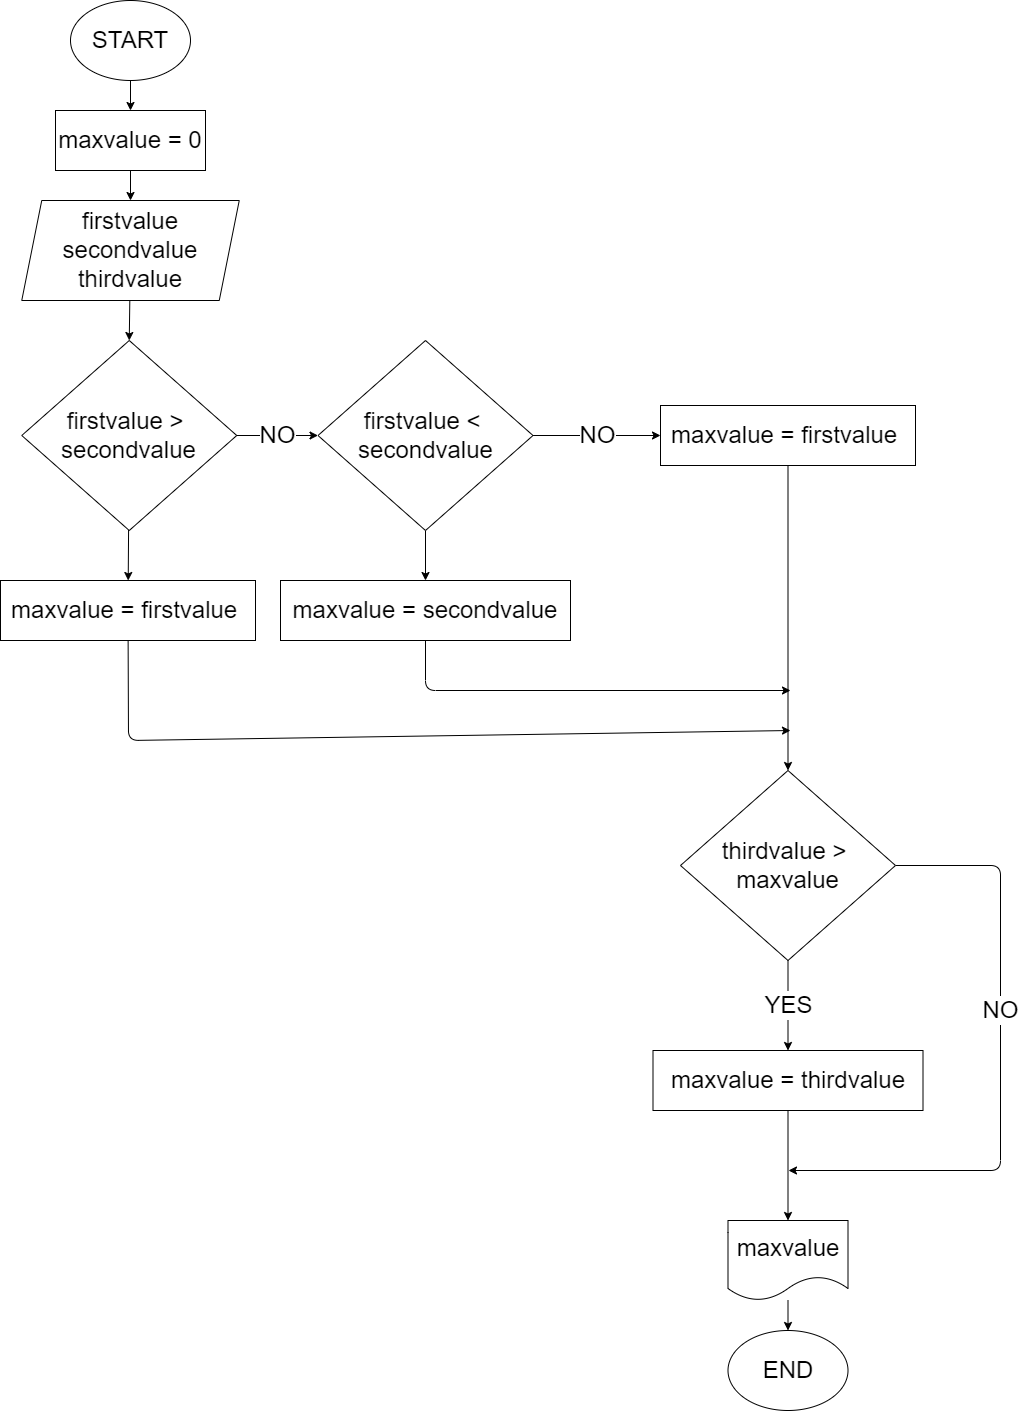

The diagram above was exported from draw.io. Its source (the exported page's mxGraphModel, read from the mxfile embedded in the PNG):
<mxGraphModel dx="1182" dy="520" grid="1" gridSize="10" guides="1" tooltips="1" connect="1" arrows="1" fold="1" page="1" pageScale="1" pageWidth="827" pageHeight="1169" math="0" shadow="0">
  <root>
    <mxCell id="0" />
    <mxCell id="1" parent="0" />
    <mxCell id="4" style="edgeStyle=none;html=1;fontSize=24;fontColor=#000000;strokeColor=#000000;" parent="1" source="2" target="3" edge="1">
      <mxGeometry relative="1" as="geometry" />
    </mxCell>
    <mxCell id="2" value="&lt;font style=&quot;font-size: 24px&quot; color=&quot;#000000&quot;&gt;START&lt;/font&gt;" style="ellipse;whiteSpace=wrap;html=1;fillColor=#FFFFFF;" parent="1" vertex="1">
      <mxGeometry x="110" y="30" width="120" height="80" as="geometry" />
    </mxCell>
    <mxCell id="23" style="edgeStyle=none;html=1;labelBackgroundColor=#FFFFFF;fontSize=24;fontColor=#000000;strokeColor=#000000;" parent="1" source="3" target="6" edge="1">
      <mxGeometry relative="1" as="geometry" />
    </mxCell>
    <mxCell id="3" value="maxvalue = 0" style="rounded=0;whiteSpace=wrap;html=1;fontSize=24;fontColor=#000000;fillColor=#FFFFFF;" parent="1" vertex="1">
      <mxGeometry x="95" y="140" width="150" height="60" as="geometry" />
    </mxCell>
    <mxCell id="5" style="edgeStyle=none;html=1;entryX=0.5;entryY=0;entryDx=0;entryDy=0;fontSize=24;fontColor=#000000;strokeColor=#000000;" parent="1" source="6" target="9" edge="1">
      <mxGeometry relative="1" as="geometry" />
    </mxCell>
    <mxCell id="6" value="firstvalue&lt;br&gt;secondvalue&lt;br&gt;thirdvalue" style="shape=parallelogram;perimeter=parallelogramPerimeter;whiteSpace=wrap;html=1;fixedSize=1;labelBackgroundColor=#FFFFFF;fontSize=24;fontColor=#000000;fillColor=#FFFFFF;" parent="1" vertex="1">
      <mxGeometry x="61.25" y="230" width="217.5" height="100" as="geometry" />
    </mxCell>
    <mxCell id="21" value="NO" style="edgeStyle=none;html=1;labelBackgroundColor=#FFFFFF;fontSize=24;fontColor=#000000;strokeColor=#000000;" parent="1" source="9" target="19" edge="1">
      <mxGeometry relative="1" as="geometry" />
    </mxCell>
    <mxCell id="24" style="edgeStyle=none;html=1;labelBackgroundColor=#FFFFFF;fontSize=24;fontColor=#000000;strokeColor=#000000;" parent="1" source="9" target="22" edge="1">
      <mxGeometry relative="1" as="geometry" />
    </mxCell>
    <mxCell id="9" value="&lt;span&gt;firstvalue &amp;gt;&amp;nbsp;&lt;/span&gt;&lt;br&gt;&lt;span&gt;secondvalue&lt;/span&gt;" style="rhombus;whiteSpace=wrap;html=1;labelBackgroundColor=#FFFFFF;fontSize=24;fontColor=#000000;fillColor=#FFFFFF;" parent="1" vertex="1">
      <mxGeometry x="61.25" y="370" width="215" height="190" as="geometry" />
    </mxCell>
    <mxCell id="18" value="END" style="ellipse;whiteSpace=wrap;html=1;labelBackgroundColor=#FFFFFF;fontSize=24;fontColor=#000000;fillColor=#FFFFFF;" parent="1" vertex="1">
      <mxGeometry x="767.5" y="1360" width="120" height="80" as="geometry" />
    </mxCell>
    <mxCell id="26" style="edgeStyle=none;html=1;entryX=0.5;entryY=0;entryDx=0;entryDy=0;labelBackgroundColor=#FFFFFF;fontSize=24;fontColor=#000000;strokeColor=#000000;" parent="1" source="19" target="25" edge="1">
      <mxGeometry relative="1" as="geometry" />
    </mxCell>
    <mxCell id="27" value="NO" style="edgeStyle=none;html=1;labelBackgroundColor=#FFFFFF;fontSize=24;fontColor=#000000;strokeColor=#000000;entryX=0;entryY=0.5;entryDx=0;entryDy=0;" parent="1" source="19" target="28" edge="1">
      <mxGeometry relative="1" as="geometry">
        <mxPoint x="670" y="465" as="targetPoint" />
      </mxGeometry>
    </mxCell>
    <mxCell id="19" value="&lt;span&gt;firstvalue &amp;lt;&amp;nbsp;&lt;/span&gt;&lt;br&gt;&lt;span&gt;secondvalue&lt;/span&gt;" style="rhombus;whiteSpace=wrap;html=1;labelBackgroundColor=#FFFFFF;fontSize=24;fontColor=#000000;fillColor=#FFFFFF;" parent="1" vertex="1">
      <mxGeometry x="357.5" y="370" width="215" height="190" as="geometry" />
    </mxCell>
    <mxCell id="32" style="edgeStyle=none;html=1;labelBackgroundColor=#FFFFFF;fontSize=24;fontColor=#000000;strokeColor=#000000;" parent="1" source="22" edge="1">
      <mxGeometry relative="1" as="geometry">
        <mxPoint x="830" y="760" as="targetPoint" />
        <Array as="points">
          <mxPoint x="168" y="770" />
        </Array>
      </mxGeometry>
    </mxCell>
    <mxCell id="22" value="maxvalue =&amp;nbsp;&lt;span style=&quot;background-color: rgb(255 , 255 , 255)&quot;&gt;firstvalue&amp;nbsp;&lt;/span&gt;" style="rounded=0;whiteSpace=wrap;html=1;fontSize=24;fontColor=#000000;fillColor=#FFFFFF;" parent="1" vertex="1">
      <mxGeometry x="40" y="610" width="255" height="60" as="geometry" />
    </mxCell>
    <mxCell id="31" style="edgeStyle=none;html=1;labelBackgroundColor=#FFFFFF;fontSize=24;fontColor=#000000;strokeColor=#000000;" parent="1" source="25" edge="1">
      <mxGeometry relative="1" as="geometry">
        <mxPoint x="830" y="720" as="targetPoint" />
        <Array as="points">
          <mxPoint x="465" y="720" />
        </Array>
      </mxGeometry>
    </mxCell>
    <mxCell id="25" value="maxvalue =&amp;nbsp;&lt;span style=&quot;background-color: rgb(255 , 255 , 255)&quot;&gt;secondvalue&lt;/span&gt;" style="rounded=0;whiteSpace=wrap;html=1;fontSize=24;fontColor=#000000;fillColor=#FFFFFF;" parent="1" vertex="1">
      <mxGeometry x="320" y="610" width="290" height="60" as="geometry" />
    </mxCell>
    <mxCell id="30" style="edgeStyle=none;html=1;entryX=0.5;entryY=0;entryDx=0;entryDy=0;labelBackgroundColor=#FFFFFF;fontSize=24;fontColor=#000000;strokeColor=#000000;" parent="1" source="28" edge="1">
      <mxGeometry relative="1" as="geometry">
        <mxPoint x="827.5" y="800" as="targetPoint" />
      </mxGeometry>
    </mxCell>
    <mxCell id="28" value="maxvalue =&amp;nbsp;&lt;span style=&quot;background-color: rgb(255 , 255 , 255)&quot;&gt;firstvalue&amp;nbsp;&lt;/span&gt;" style="rounded=0;whiteSpace=wrap;html=1;fontSize=24;fontColor=#000000;fillColor=#FFFFFF;" parent="1" vertex="1">
      <mxGeometry x="700" y="435" width="255" height="60" as="geometry" />
    </mxCell>
    <mxCell id="33" value="NO" style="edgeStyle=none;html=1;labelBackgroundColor=#FFFFFF;fontSize=24;fontColor=#000000;strokeColor=#000000;" parent="1" edge="1">
      <mxGeometry x="-0.1961" relative="1" as="geometry">
        <mxPoint x="828" y="1200" as="targetPoint" />
        <mxPoint x="935" y="895" as="sourcePoint" />
        <Array as="points">
          <mxPoint x="1040" y="895" />
          <mxPoint x="1040" y="1200" />
        </Array>
        <mxPoint as="offset" />
      </mxGeometry>
    </mxCell>
    <mxCell id="34" value="YES" style="edgeStyle=none;html=1;labelBackgroundColor=#FFFFFF;fontSize=24;fontColor=#000000;strokeColor=#000000;entryX=0.5;entryY=0;entryDx=0;entryDy=0;" parent="1" target="36" edge="1">
      <mxGeometry relative="1" as="geometry">
        <mxPoint x="850" y="1130" as="targetPoint" />
        <mxPoint x="827.5" y="990" as="sourcePoint" />
      </mxGeometry>
    </mxCell>
    <mxCell id="38" style="edgeStyle=none;html=1;labelBackgroundColor=#FFFFFF;fontSize=24;fontColor=#000000;strokeColor=#000000;" parent="1" source="35" target="18" edge="1">
      <mxGeometry relative="1" as="geometry" />
    </mxCell>
    <mxCell id="35" value="maxvalue" style="shape=document;whiteSpace=wrap;html=1;boundedLbl=1;fontSize=24;fontColor=#000000;fillColor=#FFFFFF;" parent="1" vertex="1">
      <mxGeometry x="767.5" y="1250" width="120" height="80" as="geometry" />
    </mxCell>
    <mxCell id="37" style="edgeStyle=none;html=1;entryX=0.5;entryY=0;entryDx=0;entryDy=0;labelBackgroundColor=#FFFFFF;fontSize=24;fontColor=#000000;strokeColor=#000000;" parent="1" source="36" target="35" edge="1">
      <mxGeometry relative="1" as="geometry" />
    </mxCell>
    <mxCell id="36" value="&lt;span&gt;maxvalue =&amp;nbsp;&lt;/span&gt;&lt;span style=&quot;background-color: rgb(255 , 255 , 255)&quot;&gt;thirdvalue&lt;/span&gt;" style="rounded=0;whiteSpace=wrap;html=1;fontSize=24;fontColor=#000000;fillColor=#FFFFFF;" parent="1" vertex="1">
      <mxGeometry x="692.5" y="1080" width="270" height="60" as="geometry" />
    </mxCell>
    <mxCell id="39" value="thirdvalue&amp;nbsp;&lt;span&gt;&amp;gt;&amp;nbsp;&lt;/span&gt;&lt;br&gt;maxvalue" style="rhombus;whiteSpace=wrap;html=1;labelBackgroundColor=#FFFFFF;fontSize=24;fontColor=#000000;fillColor=#FFFFFF;" parent="1" vertex="1">
      <mxGeometry x="720" y="800" width="215" height="190" as="geometry" />
    </mxCell>
  </root>
</mxGraphModel>